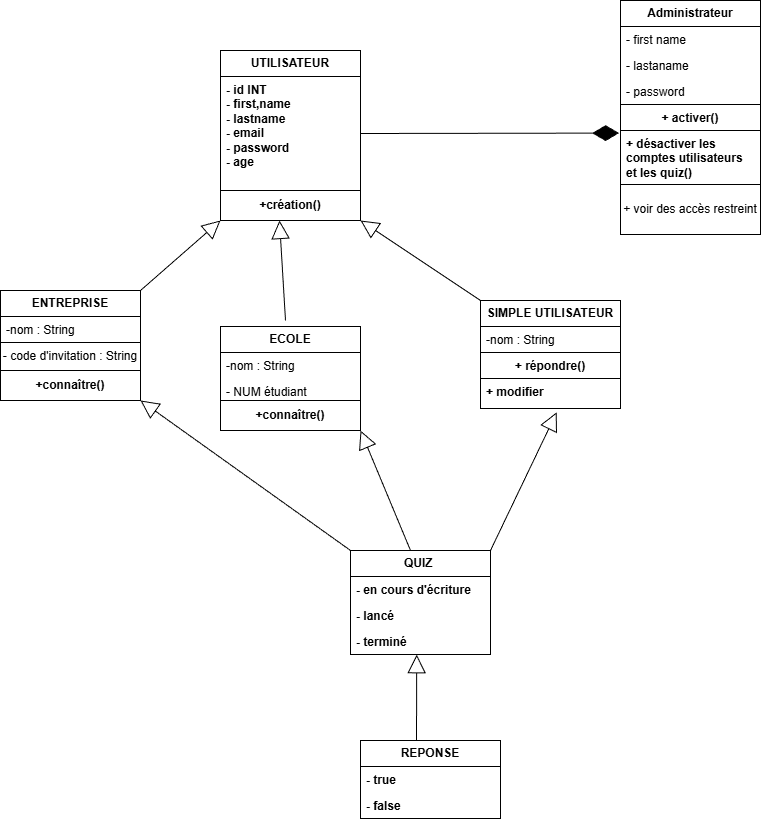

The diagram above was exported from draw.io. Its source (the exported page's mxGraphModel, read from the mxfile embedded in the PNG):
<mxGraphModel dx="1861" dy="1739" grid="1" gridSize="10" guides="1" tooltips="1" connect="1" arrows="1" fold="1" page="1" pageScale="1" pageWidth="827" pageHeight="1169" math="0" shadow="0">
  <root>
    <mxCell id="0" />
    <mxCell id="1" parent="0" />
    <mxCell id="7g7-SwGkt265htApkbRh-1" parent="1" style="swimlane;fontStyle=1;align=center;verticalAlign=top;childLayout=stackLayout;horizontal=1;startSize=26;horizontalStack=0;resizeParent=1;resizeParentMax=0;resizeLast=0;collapsible=1;marginBottom=0;whiteSpace=wrap;html=1;" value="+ activer()" vertex="1">
      <mxGeometry height="80" width="140" x="90" y="-6" as="geometry" />
    </mxCell>
    <mxCell id="7g7-SwGkt265htApkbRh-2" parent="7g7-SwGkt265htApkbRh-1" style="text;strokeColor=none;fillColor=none;align=left;verticalAlign=top;spacingLeft=4;spacingRight=4;overflow=hidden;rotatable=0;points=[[0,0.5],[1,0.5]];portConstraint=eastwest;whiteSpace=wrap;html=1;" value="&lt;b&gt;+ désactiver les comptes utilisateurs et les quiz()&lt;/b&gt;" vertex="1">
      <mxGeometry height="54" width="140" y="26" as="geometry" />
    </mxCell>
    <mxCell id="7g7-SwGkt265htApkbRh-5" parent="1" style="swimlane;fontStyle=0;childLayout=stackLayout;horizontal=1;startSize=26;fillColor=none;horizontalStack=0;resizeParent=1;resizeParentMax=0;resizeLast=0;collapsible=1;marginBottom=0;whiteSpace=wrap;html=1;" value="&lt;b&gt;UTILISATEUR&lt;/b&gt;" vertex="1">
      <mxGeometry height="140" width="140" x="-310" y="-60" as="geometry" />
    </mxCell>
    <mxCell id="7g7-SwGkt265htApkbRh-6" parent="7g7-SwGkt265htApkbRh-5" style="text;strokeColor=none;fillColor=none;align=left;verticalAlign=top;spacingLeft=4;spacingRight=4;overflow=hidden;rotatable=0;points=[[0,0.5],[1,0.5]];portConstraint=eastwest;whiteSpace=wrap;html=1;" value="&lt;div&gt;&lt;b&gt;- id INT&amp;nbsp;&lt;/b&gt;&lt;/div&gt;&lt;div&gt;&lt;b&gt;- first,name&amp;nbsp;&lt;/b&gt;&lt;/div&gt;&lt;div&gt;&lt;b&gt;- lastname&lt;/b&gt;&lt;/div&gt;&lt;div&gt;&lt;b&gt;- email&amp;nbsp;&lt;/b&gt;&lt;/div&gt;&lt;div&gt;&lt;b&gt;- password&amp;nbsp;&lt;/b&gt;&lt;/div&gt;&lt;div&gt;&lt;b&gt;- age&lt;/b&gt;&lt;/div&gt;&lt;div&gt;&lt;br&gt;&lt;/div&gt;" vertex="1">
      <mxGeometry height="114" width="140" y="26" as="geometry" />
    </mxCell>
    <mxCell id="7g7-SwGkt265htApkbRh-7" parent="1" style="swimlane;fontStyle=1;align=center;verticalAlign=top;childLayout=stackLayout;horizontal=1;startSize=26;horizontalStack=0;resizeParent=1;resizeParentMax=0;resizeLast=0;collapsible=1;marginBottom=0;whiteSpace=wrap;html=1;" value="+ répondre()" vertex="1">
      <mxGeometry height="56" width="140" x="-50" y="242" as="geometry" />
    </mxCell>
    <mxCell id="7g7-SwGkt265htApkbRh-8" parent="7g7-SwGkt265htApkbRh-7" style="text;strokeColor=none;fillColor=none;align=left;verticalAlign=top;spacingLeft=4;spacingRight=4;overflow=hidden;rotatable=0;points=[[0,0.5],[1,0.5]];portConstraint=eastwest;whiteSpace=wrap;html=1;" value="&lt;b&gt;+ modifier&lt;/b&gt;" vertex="1">
      <mxGeometry height="30" width="140" y="26" as="geometry" />
    </mxCell>
    <mxCell id="7g7-SwGkt265htApkbRh-9" parent="1" style="swimlane;fontStyle=0;childLayout=stackLayout;horizontal=1;startSize=26;fillColor=none;horizontalStack=0;resizeParent=1;resizeParentMax=0;resizeLast=0;collapsible=1;marginBottom=0;whiteSpace=wrap;html=1;" value="&lt;b&gt;QUIZ&amp;nbsp;&lt;/b&gt;" vertex="1">
      <mxGeometry height="104" width="140" x="-180" y="440" as="geometry" />
    </mxCell>
    <mxCell id="7g7-SwGkt265htApkbRh-10" parent="7g7-SwGkt265htApkbRh-9" style="text;strokeColor=none;fillColor=none;align=left;verticalAlign=top;spacingLeft=4;spacingRight=4;overflow=hidden;rotatable=0;points=[[0,0.5],[1,0.5]];portConstraint=eastwest;whiteSpace=wrap;html=1;" value="&lt;b&gt;- en cours d'écriture&lt;/b&gt;" vertex="1">
      <mxGeometry height="26" width="140" y="26" as="geometry" />
    </mxCell>
    <mxCell id="7g7-SwGkt265htApkbRh-11" parent="7g7-SwGkt265htApkbRh-9" style="text;strokeColor=none;fillColor=none;align=left;verticalAlign=top;spacingLeft=4;spacingRight=4;overflow=hidden;rotatable=0;points=[[0,0.5],[1,0.5]];portConstraint=eastwest;whiteSpace=wrap;html=1;" value="&lt;b&gt;- lancé&lt;/b&gt;" vertex="1">
      <mxGeometry height="26" width="140" y="52" as="geometry" />
    </mxCell>
    <mxCell id="7g7-SwGkt265htApkbRh-12" parent="7g7-SwGkt265htApkbRh-9" style="text;strokeColor=none;fillColor=none;align=left;verticalAlign=top;spacingLeft=4;spacingRight=4;overflow=hidden;rotatable=0;points=[[0,0.5],[1,0.5]];portConstraint=eastwest;whiteSpace=wrap;html=1;" value="&lt;b&gt;- terminé&lt;/b&gt;" vertex="1">
      <mxGeometry height="26" width="140" y="78" as="geometry" />
    </mxCell>
    <mxCell id="7g7-SwGkt265htApkbRh-13" parent="1" style="swimlane;fontStyle=0;childLayout=stackLayout;horizontal=1;startSize=26;fillColor=none;horizontalStack=0;resizeParent=1;resizeParentMax=0;resizeLast=0;collapsible=1;marginBottom=0;whiteSpace=wrap;html=1;" value="&lt;b&gt;REPONSE&lt;/b&gt;" vertex="1">
      <mxGeometry height="78" width="140" x="-170" y="630" as="geometry" />
    </mxCell>
    <mxCell id="7g7-SwGkt265htApkbRh-14" parent="7g7-SwGkt265htApkbRh-13" style="text;strokeColor=none;fillColor=none;align=left;verticalAlign=top;spacingLeft=4;spacingRight=4;overflow=hidden;rotatable=0;points=[[0,0.5],[1,0.5]];portConstraint=eastwest;whiteSpace=wrap;html=1;" value="&lt;b&gt;- true&lt;/b&gt;" vertex="1">
      <mxGeometry height="26" width="140" y="26" as="geometry" />
    </mxCell>
    <mxCell id="7g7-SwGkt265htApkbRh-15" parent="7g7-SwGkt265htApkbRh-13" style="text;strokeColor=none;fillColor=none;align=left;verticalAlign=top;spacingLeft=4;spacingRight=4;overflow=hidden;rotatable=0;points=[[0,0.5],[1,0.5]];portConstraint=eastwest;whiteSpace=wrap;html=1;" value="&lt;b&gt;- false&lt;/b&gt;" vertex="1">
      <mxGeometry height="26" width="140" y="52" as="geometry" />
    </mxCell>
    <mxCell id="7g7-SwGkt265htApkbRh-16" parent="1" style="swimlane;fontStyle=0;childLayout=stackLayout;horizontal=1;startSize=26;fillColor=none;horizontalStack=0;resizeParent=1;resizeParentMax=0;resizeLast=0;collapsible=1;marginBottom=0;whiteSpace=wrap;html=1;" value="&lt;b&gt;Administrateur&lt;/b&gt;" vertex="1">
      <mxGeometry height="104" width="140" x="90" y="-110" as="geometry" />
    </mxCell>
    <mxCell id="7g7-SwGkt265htApkbRh-17" parent="7g7-SwGkt265htApkbRh-16" style="text;strokeColor=none;fillColor=none;align=left;verticalAlign=top;spacingLeft=4;spacingRight=4;overflow=hidden;rotatable=0;points=[[0,0.5],[1,0.5]];portConstraint=eastwest;whiteSpace=wrap;html=1;" value="- first name" vertex="1">
      <mxGeometry height="26" width="140" y="26" as="geometry" />
    </mxCell>
    <mxCell id="7g7-SwGkt265htApkbRh-18" parent="7g7-SwGkt265htApkbRh-16" style="text;strokeColor=none;fillColor=none;align=left;verticalAlign=top;spacingLeft=4;spacingRight=4;overflow=hidden;rotatable=0;points=[[0,0.5],[1,0.5]];portConstraint=eastwest;whiteSpace=wrap;html=1;" value="- lastaname" vertex="1">
      <mxGeometry height="26" width="140" y="52" as="geometry" />
    </mxCell>
    <mxCell id="7g7-SwGkt265htApkbRh-19" parent="7g7-SwGkt265htApkbRh-16" style="text;strokeColor=none;fillColor=none;align=left;verticalAlign=top;spacingLeft=4;spacingRight=4;overflow=hidden;rotatable=0;points=[[0,0.5],[1,0.5]];portConstraint=eastwest;whiteSpace=wrap;html=1;" value="- password" vertex="1">
      <mxGeometry height="26" width="140" y="78" as="geometry" />
    </mxCell>
    <mxCell id="7g7-SwGkt265htApkbRh-20" edge="1" parent="1" source="7g7-SwGkt265htApkbRh-28" style="endArrow=block;endSize=16;endFill=0;html=1;rounded=0;exitX=0;exitY=0;exitDx=0;exitDy=0;entryX=1;entryY=1;entryDx=0;entryDy=0;" target="7g7-SwGkt265htApkbRh-51" value="">
      <mxGeometry relative="1" width="160" as="geometry">
        <mxPoint x="-50" y="180" as="sourcePoint" />
        <mxPoint x="-150" y="100" as="targetPoint" />
      </mxGeometry>
    </mxCell>
    <mxCell id="7g7-SwGkt265htApkbRh-21" edge="1" parent="1" style="endArrow=block;endSize=16;endFill=0;html=1;rounded=0;" value="">
      <mxGeometry relative="1" width="160" as="geometry">
        <mxPoint x="-245" y="210" as="sourcePoint" />
        <mxPoint x="-251" y="110" as="targetPoint" />
      </mxGeometry>
    </mxCell>
    <mxCell id="7g7-SwGkt265htApkbRh-22" edge="1" parent="1" source="7g7-SwGkt265htApkbRh-23" style="endArrow=block;endSize=16;endFill=0;html=1;rounded=0;exitX=1;exitY=0;exitDx=0;exitDy=0;entryX=0;entryY=1;entryDx=0;entryDy=0;" target="7g7-SwGkt265htApkbRh-51" value="">
      <mxGeometry relative="1" width="160" as="geometry">
        <mxPoint x="-540" y="160" as="sourcePoint" />
        <mxPoint x="-330" y="110" as="targetPoint" />
      </mxGeometry>
    </mxCell>
    <mxCell id="7g7-SwGkt265htApkbRh-23" parent="1" style="swimlane;fontStyle=0;childLayout=stackLayout;horizontal=1;startSize=26;fillColor=none;horizontalStack=0;resizeParent=1;resizeParentMax=0;resizeLast=0;collapsible=1;marginBottom=0;whiteSpace=wrap;html=1;" value="&lt;b&gt;ENTREPRISE&lt;/b&gt;" vertex="1">
      <mxGeometry height="52" width="140" x="-530" y="180" as="geometry" />
    </mxCell>
    <mxCell id="7g7-SwGkt265htApkbRh-24" parent="7g7-SwGkt265htApkbRh-23" style="text;strokeColor=none;fillColor=none;align=left;verticalAlign=top;spacingLeft=4;spacingRight=4;overflow=hidden;rotatable=0;points=[[0,0.5],[1,0.5]];portConstraint=eastwest;whiteSpace=wrap;html=1;" value="-nom : String" vertex="1">
      <mxGeometry height="26" width="140" y="26" as="geometry" />
    </mxCell>
    <mxCell id="7g7-SwGkt265htApkbRh-25" parent="1" style="swimlane;fontStyle=0;childLayout=stackLayout;horizontal=1;startSize=26;fillColor=none;horizontalStack=0;resizeParent=1;resizeParentMax=0;resizeLast=0;collapsible=1;marginBottom=0;whiteSpace=wrap;html=1;" value="&lt;b&gt;ECOLE&lt;/b&gt;" vertex="1">
      <mxGeometry height="78" width="140" x="-310" y="216" as="geometry" />
    </mxCell>
    <mxCell id="7g7-SwGkt265htApkbRh-26" parent="7g7-SwGkt265htApkbRh-25" style="text;strokeColor=none;fillColor=none;align=left;verticalAlign=top;spacingLeft=4;spacingRight=4;overflow=hidden;rotatable=0;points=[[0,0.5],[1,0.5]];portConstraint=eastwest;whiteSpace=wrap;html=1;" value="-nom : String" vertex="1">
      <mxGeometry height="26" width="140" y="26" as="geometry" />
    </mxCell>
    <mxCell id="7g7-SwGkt265htApkbRh-27" parent="7g7-SwGkt265htApkbRh-25" style="text;strokeColor=none;fillColor=none;align=left;verticalAlign=top;spacingLeft=4;spacingRight=4;overflow=hidden;rotatable=0;points=[[0,0.5],[1,0.5]];portConstraint=eastwest;whiteSpace=wrap;html=1;" value="- NUM étudiant" vertex="1">
      <mxGeometry height="26" width="140" y="52" as="geometry" />
    </mxCell>
    <mxCell id="7g7-SwGkt265htApkbRh-28" parent="1" style="swimlane;fontStyle=0;childLayout=stackLayout;horizontal=1;startSize=26;fillColor=none;horizontalStack=0;resizeParent=1;resizeParentMax=0;resizeLast=0;collapsible=1;marginBottom=0;whiteSpace=wrap;html=1;" value="&lt;b&gt;SIMPLE UTILISATEUR&lt;/b&gt;" vertex="1">
      <mxGeometry height="52" width="140" x="-50" y="190" as="geometry" />
    </mxCell>
    <mxCell id="7g7-SwGkt265htApkbRh-29" parent="7g7-SwGkt265htApkbRh-28" style="text;strokeColor=none;fillColor=none;align=left;verticalAlign=top;spacingLeft=4;spacingRight=4;overflow=hidden;rotatable=0;points=[[0,0.5],[1,0.5]];portConstraint=eastwest;whiteSpace=wrap;html=1;" value="-nom : String" vertex="1">
      <mxGeometry height="26" width="140" y="26" as="geometry" />
    </mxCell>
    <mxCell id="7g7-SwGkt265htApkbRh-32" parent="1" style="html=1;whiteSpace=wrap;" value="+ voir des accès restreint" vertex="1">
      <mxGeometry height="50" width="140" x="90" y="74" as="geometry" />
    </mxCell>
    <mxCell id="7g7-SwGkt265htApkbRh-33" edge="1" parent="1" style="endArrow=block;endSize=16;endFill=0;html=1;rounded=0;entryX=1;entryY=1;entryDx=0;entryDy=0;" target="7g7-SwGkt265htApkbRh-31" value="">
      <mxGeometry relative="1" width="160" as="geometry">
        <mxPoint x="-120" y="440" as="sourcePoint" />
        <mxPoint x="-60" y="383" as="targetPoint" />
      </mxGeometry>
    </mxCell>
    <mxCell id="7g7-SwGkt265htApkbRh-34" edge="1" parent="1" source="7g7-SwGkt265htApkbRh-9" style="endArrow=block;endSize=16;endFill=0;html=1;rounded=0;exitX=0;exitY=0;exitDx=0;exitDy=0;entryX=1;entryY=1;entryDx=0;entryDy=0;" target="7g7-SwGkt265htApkbRh-4" value="">
      <mxGeometry relative="1" width="160" as="geometry">
        <mxPoint x="-240" y="310" as="sourcePoint" />
        <mxPoint x="-550" y="389" as="targetPoint" />
      </mxGeometry>
    </mxCell>
    <mxCell id="7g7-SwGkt265htApkbRh-35" edge="1" parent="1" style="endArrow=block;endSize=16;endFill=0;html=1;rounded=0;entryX=0.544;entryY=1.127;entryDx=0;entryDy=0;entryPerimeter=0;" target="7g7-SwGkt265htApkbRh-8" value="">
      <mxGeometry relative="1" width="160" as="geometry">
        <mxPoint x="-40" y="440" as="sourcePoint" />
        <mxPoint x="120" y="440" as="targetPoint" />
      </mxGeometry>
    </mxCell>
    <mxCell id="7g7-SwGkt265htApkbRh-36" parent="1" style="html=1;whiteSpace=wrap;" value="- code d'invitation : String" vertex="1">
      <mxGeometry height="28" width="140" x="-530" y="232" as="geometry" />
    </mxCell>
    <mxCell id="7g7-SwGkt265htApkbRh-37" edge="1" parent="1" source="7g7-SwGkt265htApkbRh-6" style="endArrow=diamondThin;endFill=1;endSize=24;html=1;rounded=0;entryX=-0.01;entryY=0.048;entryDx=0;entryDy=0;entryPerimeter=0;exitX=1;exitY=0.5;exitDx=0;exitDy=0;" target="7g7-SwGkt265htApkbRh-2" value="">
      <mxGeometry relative="1" width="160" as="geometry">
        <mxPoint x="-120" y="20" as="sourcePoint" />
        <mxPoint x="40" y="20" as="targetPoint" />
      </mxGeometry>
    </mxCell>
    <mxCell id="7g7-SwGkt265htApkbRh-38" edge="1" parent="1" style="endArrow=block;endSize=16;endFill=0;html=1;rounded=0;entryX=0.473;entryY=1.008;entryDx=0;entryDy=0;entryPerimeter=0;" target="7g7-SwGkt265htApkbRh-12" value="">
      <mxGeometry relative="1" width="160" as="geometry">
        <mxPoint x="-114" y="630" as="sourcePoint" />
        <mxPoint x="-80" y="590" as="targetPoint" />
      </mxGeometry>
    </mxCell>
    <mxCell id="7g7-SwGkt265htApkbRh-51" parent="1" style="html=1;whiteSpace=wrap;" value="&lt;b&gt;+création()&lt;/b&gt;" vertex="1">
      <mxGeometry height="30" width="140" x="-310" y="80" as="geometry" />
    </mxCell>
    <mxCell id="7g7-SwGkt265htApkbRh-4" parent="1" style="html=1;whiteSpace=wrap;" value="&lt;b&gt;+connaître()&lt;/b&gt;" vertex="1">
      <mxGeometry height="30" width="140" x="-530" y="260" as="geometry" />
    </mxCell>
    <mxCell id="7g7-SwGkt265htApkbRh-31" parent="1" style="html=1;whiteSpace=wrap;" value="&lt;b&gt;+connaître()&lt;/b&gt;" vertex="1">
      <mxGeometry height="30" width="140" x="-310" y="290" as="geometry" />
    </mxCell>
  </root>
</mxGraphModel>